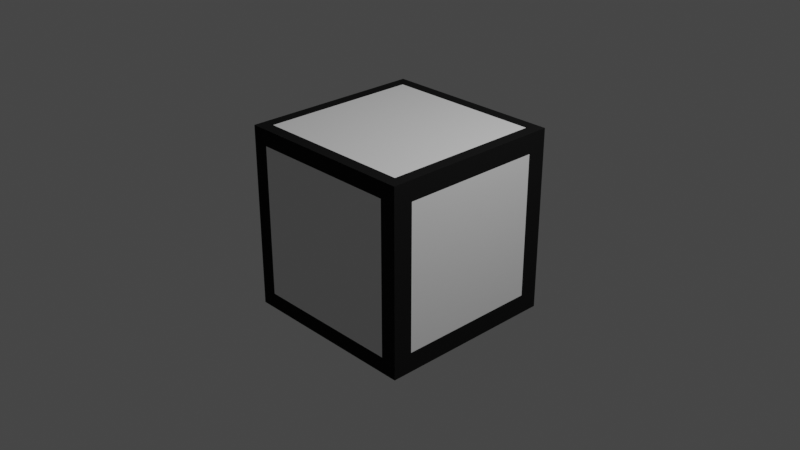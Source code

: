 # Source: mapBlock.blend  (saved by Blender 2.93.20; exported with 4.5.12 LTS)
import bpy
from mathutils import Matrix  # noqa: F401  (used for matrix-valued properties, if any)

bpy.ops.wm.read_factory_settings(use_empty=True)
scene = bpy.context.scene
scene.name = 'Scene'

# ---- collections
col_collection = bpy.data.collections.new('Collection'); scene.collection.children.link(col_collection)

# ---- materials (node trees are filled in below, after node groups)
mat_material_002 = bpy.data.materials.new('Material.002')
mat_material_002.use_transparent_shadow = False
mat_material_002.diffuse_color = (0.01113, 0.01113, 0.01113, 1.0)
mat_material_003 = bpy.data.materials.new('Material.003')
mat_material_003.use_transparent_shadow = False

# ---- material node trees
mat_material_003.use_nodes = True; mat_material_003.node_tree.nodes.clear()
_N = mat_material_003.node_tree.nodes; _L = mat_material_003.node_tree.links
n0 = _N.new('ShaderNodeBsdfPrincipled'); n0.name = 'Principled BSDF'; n0.location = (10, 300)
n0.distribution = 'GGX'
n0.subsurface_method = 'BURLEY'
n0.inputs[3].default_value = 1.45
n0.inputs[27].default_value = (0.0, 0.0, 0.0, 1.0)
n0.inputs[28].default_value = 1.0
n1 = _N.new('ShaderNodeOutputMaterial'); n1.name = 'Material Output'; n1.location = (300, 300)
_L.new(n0.outputs[0], n1.inputs[0])
n1.is_active_output = True

# ---- world
world_world = bpy.data.worlds.new('World'); scene.world = world_world
world_world.use_nodes = True; world_world.node_tree.nodes.clear()
_N = world_world.node_tree.nodes; _L = world_world.node_tree.links
n0 = _N.new('ShaderNodeOutputWorld'); n0.name = 'World Output'; n0.location = (300, 300)
n1 = _N.new('ShaderNodeBackground'); n1.name = 'Background'; n1.location = (10, 300)
n1.inputs[0].default_value = (0.05088, 0.05088, 0.05088, 1.0)
_L.new(n1.outputs[0], n0.inputs[0])
n0.is_active_output = True
world_world.color = (0.05088, 0.05088, 0.05088)
world_world.use_sun_shadow = False
world_world.sun_shadow_jitter_overblur = 0.0

# ---- cameras
cam_camera = bpy.data.cameras.new('Camera')
cam_camera.clip_end = 100.0
cam_camera.ortho_scale = 7.314

# ---- lights
light_light = bpy.data.lights.new('Light', 'POINT')
light_light.transmission_factor = 0.0
light_light.energy = 1000.0
light_light.shadow_soft_size = 0.1
light_light.shadow_maximum_resolution = 0.006
light_light.use_absolute_resolution = True

# ---- meshes
me_cube = bpy.data.meshes.new('Cube')
me_cube.from_pydata([(0.8702, 0.8702, 1.0), (1.0, 0.7872, -0.7872), (0.8702, -0.8702, 1.0), (0.8264, -1.0, -0.8264), (-0.8702, 0.8702, 1.0), (-1.0, 0.8184, -0.8184), (-0.8702, -0.8702, 1.0), (-1.0, -0.8184, -0.8184), (1.0, 1.0, 1.0), (1.0, 1.0, -1.0), (1.0, -1.0, 1.0), (1.0, -1.0, -1.0), (-1.0, 1.0, 1.0), (-1.0, 1.0, -1.0), (-1.0, -1.0, 1.0), (-1.0, -1.0, -1.0), (0.8264, -1.0, 0.8264), (-1.0, -0.8184, 0.8184), (1.0, 0.7872, 0.7872), (-1.0, 0.8184, 0.8184), (-0.8138, 1.0, -0.8138), (-0.8264, -1.0, -0.8264), (-0.8264, -1.0, 0.8264), (-0.8138, 1.0, 0.8138), (-0.8138, -0.8138, -1.0), (-1.0, -1.0, 1.0), (1.0, -0.7872, 0.7872), (1.0, -0.7872, -0.7872), (-0.8264, -1.0, -0.8264), (-0.8264, -1.0, 0.8264), (0.8264, -1.0, 0.8264), (0.8264, -1.0, -0.8264), (0.8138, 1.0, 0.8138), (0.8138, 1.0, -0.8138), (1.0, -1.0, 1.0), (0.8138, -0.8138, -1.0), (0.8138, 0.8138, -1.0), (-0.8138, 0.8138, -1.0), (1.0, 1.0, 1.0), (-1.0, 1.0, 1.0), (-1.0, 1.0, -1.0), (-1.0, -1.0, -1.0), (1.0, 1.0, -1.0), (1.0, -1.0, -1.0)], [(38, 8), (42, 9), (34, 10), (43, 11), (39, 12), (40, 13), (25, 14), (41, 15)], [(0, 4, 6, 2), (3, 16, 22, 21), (7, 17, 19, 5), (37, 36, 35, 24), (1, 18, 26, 27), (20, 23, 32, 33), (2, 6, 25, 34), (0, 2, 34, 38), (6, 4, 39, 25), (4, 0, 38, 39), (7, 5, 40, 41), (17, 7, 41, 25), (5, 19, 39, 40), (19, 17, 25, 39), (28, 29, 25, 41), (30, 31, 43, 34), (29, 30, 34, 25), (31, 28, 41, 43), (21, 22, 29, 28), (16, 3, 31, 30), (22, 16, 30, 29), (3, 21, 28, 31), (18, 1, 42, 38), (27, 26, 34, 43), (26, 18, 38, 34), (1, 27, 43, 42), (20, 33, 42, 40), (33, 32, 38, 42), (23, 20, 40, 39), (32, 23, 39, 38), (37, 24, 41, 40), (36, 37, 40, 42), (24, 35, 43, 41), (35, 36, 42, 43)])
me_cube.polygons.foreach_set('material_index', [1, 1, 1, 1, 1, 1, 0, 0, 0, 0, 0, 0, 0, 0, 0, 0, 0, 0, 1, 1, 1, 1, 0, 0, 0, 0, 0, 0, 0, 0, 0, 0, 0, 0])
_uv = me_cube.uv_layers.new(name='UVMap')
_uv.uv.foreach_set('vector', [0.6412, 0.5162, 0.8588, 0.5162, 0.8588, 0.7338, 0.6412, 0.7338, 0.3967, 0.7717, 0.6033, 0.7717, 0.6033, 0.9783, 0.3967, 0.9783, 0.3977, 0.0227, 0.6023, 0.0227, 0.6023, 0.2273, 0.3977, 0.2273, 0.1483, 0.5233, 0.3517, 0.5233, 0.3517, 0.7267, 0.1483, 0.7267, 0.4016, 0.5266, 0.5984, 0.5266, 0.5984, 0.7234, 0.4016, 0.7234, 0.3983, 0.2733, 0.6017, 0.2733, 0.6017, 0.4767, 0.3983, 0.4767, 0.6412, 0.7338, 0.8588, 0.7338, 0.875, 0.75, 0.625, 0.75, 0.6412, 0.5162, 0.6412, 0.7338, 0.625, 0.75, 0.625, 0.5, 0.8588, 0.7338, 0.8588, 0.5162, 0.875, 0.5, 0.875, 0.75, 0.8588, 0.5162, 0.6412, 0.5162, 0.625, 0.5, 0.875, 0.5, 0.3977, 0.0227, 0.3977, 0.2273, 0.375, 0.25, 0.375, 0.0, 0.6023, 0.0227, 0.3977, 0.0227, 0.375, 0.0, 0.625, 0.0, 0.3977, 0.2273, 0.6023, 0.2273, 0.625, 0.25, 0.375, 0.25, 0.6023, 0.2273, 0.6023, 0.0227, 0.625, 0.0, 0.625, 0.25, 0.3967, 0.9783, 0.6033, 0.9783, 0.625, 1.0, 0.375, 1.0, 0.6033, 0.7717, 0.3967, 0.7717, 0.375, 0.75, 0.625, 0.75, 0.6033, 0.9783, 0.6033, 0.7717, 0.625, 0.75, 0.625, 1.0, 0.3967, 0.7717, 0.3967, 0.9783, 0.375, 1.0, 0.375, 0.75, 0.3967, 0.9783, 0.6033, 0.9783, 0.6033, 0.9783, 0.3967, 0.9783, 0.6033, 0.7717, 0.3967, 0.7717, 0.3967, 0.7717, 0.6033, 0.7717, 0.6033, 0.9783, 0.6033, 0.7717, 0.6033, 0.7717, 0.6033, 0.9783, 0.3967, 0.7717, 0.3967, 0.9783, 0.3967, 0.9783, 0.3967, 0.7717, 0.5984, 0.5266, 0.4016, 0.5266, 0.375, 0.5, 0.625, 0.5, 0.4016, 0.7234, 0.5984, 0.7234, 0.625, 0.75, 0.375, 0.75, 0.5984, 0.7234, 0.5984, 0.5266, 0.625, 0.5, 0.625, 0.75, 0.4016, 0.5266, 0.4016, 0.7234, 0.375, 0.75, 0.375, 0.5, 0.3983, 0.2733, 0.3983, 0.4767, 0.375, 0.5, 0.375, 0.25, 0.3983, 0.4767, 0.6017, 0.4767, 0.625, 0.5, 0.375, 0.5, 0.6017, 0.2733, 0.3983, 0.2733, 0.375, 0.25, 0.625, 0.25, 0.6017, 0.4767, 0.6017, 0.2733, 0.625, 0.25, 0.625, 0.5, 0.1483, 0.5233, 0.1483, 0.7267, 0.125, 0.75, 0.125, 0.5, 0.3517, 0.5233, 0.1483, 0.5233, 0.125, 0.5, 0.375, 0.5, 0.1483, 0.7267, 0.3517, 0.7267, 0.375, 0.75, 0.125, 0.75, 0.3517, 0.7267, 0.3517, 0.5233, 0.375, 0.5, 0.375, 0.75])
me_cube.materials.append(mat_material_002)
me_cube.materials.append(mat_material_003)
me_cube.use_remesh_preserve_volume = False
me_cube.use_remesh_preserve_attributes = False
me_cube.use_mirror_vertex_groups = False
me_cube.update()

# ---- objects
ob_cube = bpy.data.objects.new('Cube', me_cube)
ob_light = bpy.data.objects.new('Light', light_light)
ob_camera = bpy.data.objects.new('Camera', cam_camera)

# ---- transforms, parenting, visibility, modifiers, constraints
ob_cube.location = (0.0, 0.0, 0.0)
ob_cube.lock_rotations_4d = False
ob_cube.empty_display_type = 'ARROWS'
ob_cube.lineart.crease_threshold = 0.0
ob_light.location = (4.076, 1.005, 5.904)
ob_light.rotation_euler = (0.6503, 0.05522, 1.866)
ob_light.lock_rotations_4d = False
ob_light.empty_display_type = 'ARROWS'
ob_light.color = (0.0, 0.0, 0.0, 0.0)
ob_light.lineart.crease_threshold = 0.0
ob_camera.location = (7.359, -6.926, 4.958)
ob_camera.rotation_euler = (1.109, 0.0, 0.8149)
ob_camera.lock_rotations_4d = False
ob_camera.empty_display_type = 'ARROWS'
ob_camera.color = (0.0, 0.0, 0.0, 0.0)
ob_camera.display_type = 'WIRE'
ob_camera.lineart.crease_threshold = 0.0

# ---- collection membership
col_collection.objects.link(ob_cube)
col_collection.objects.link(ob_light)
col_collection.objects.link(ob_camera)

# ---- scene / render settings (as saved in the file)
scene.camera = ob_camera
scene.frame_start = 1; scene.frame_end = 250; scene.frame_set(1)
scene.render.engine = 'BLENDER_EEVEE_NEXT'
scene.cycles.use_denoising = False
scene.cycles.samples = 128
scene.cycles.sampling_pattern = 'TABULATED_SOBOL'
scene.cycles.use_adaptive_sampling = False
scene.cycles.use_light_tree = False
scene.view_settings.view_transform = 'Filmic'
bpy.context.view_layer.update()
